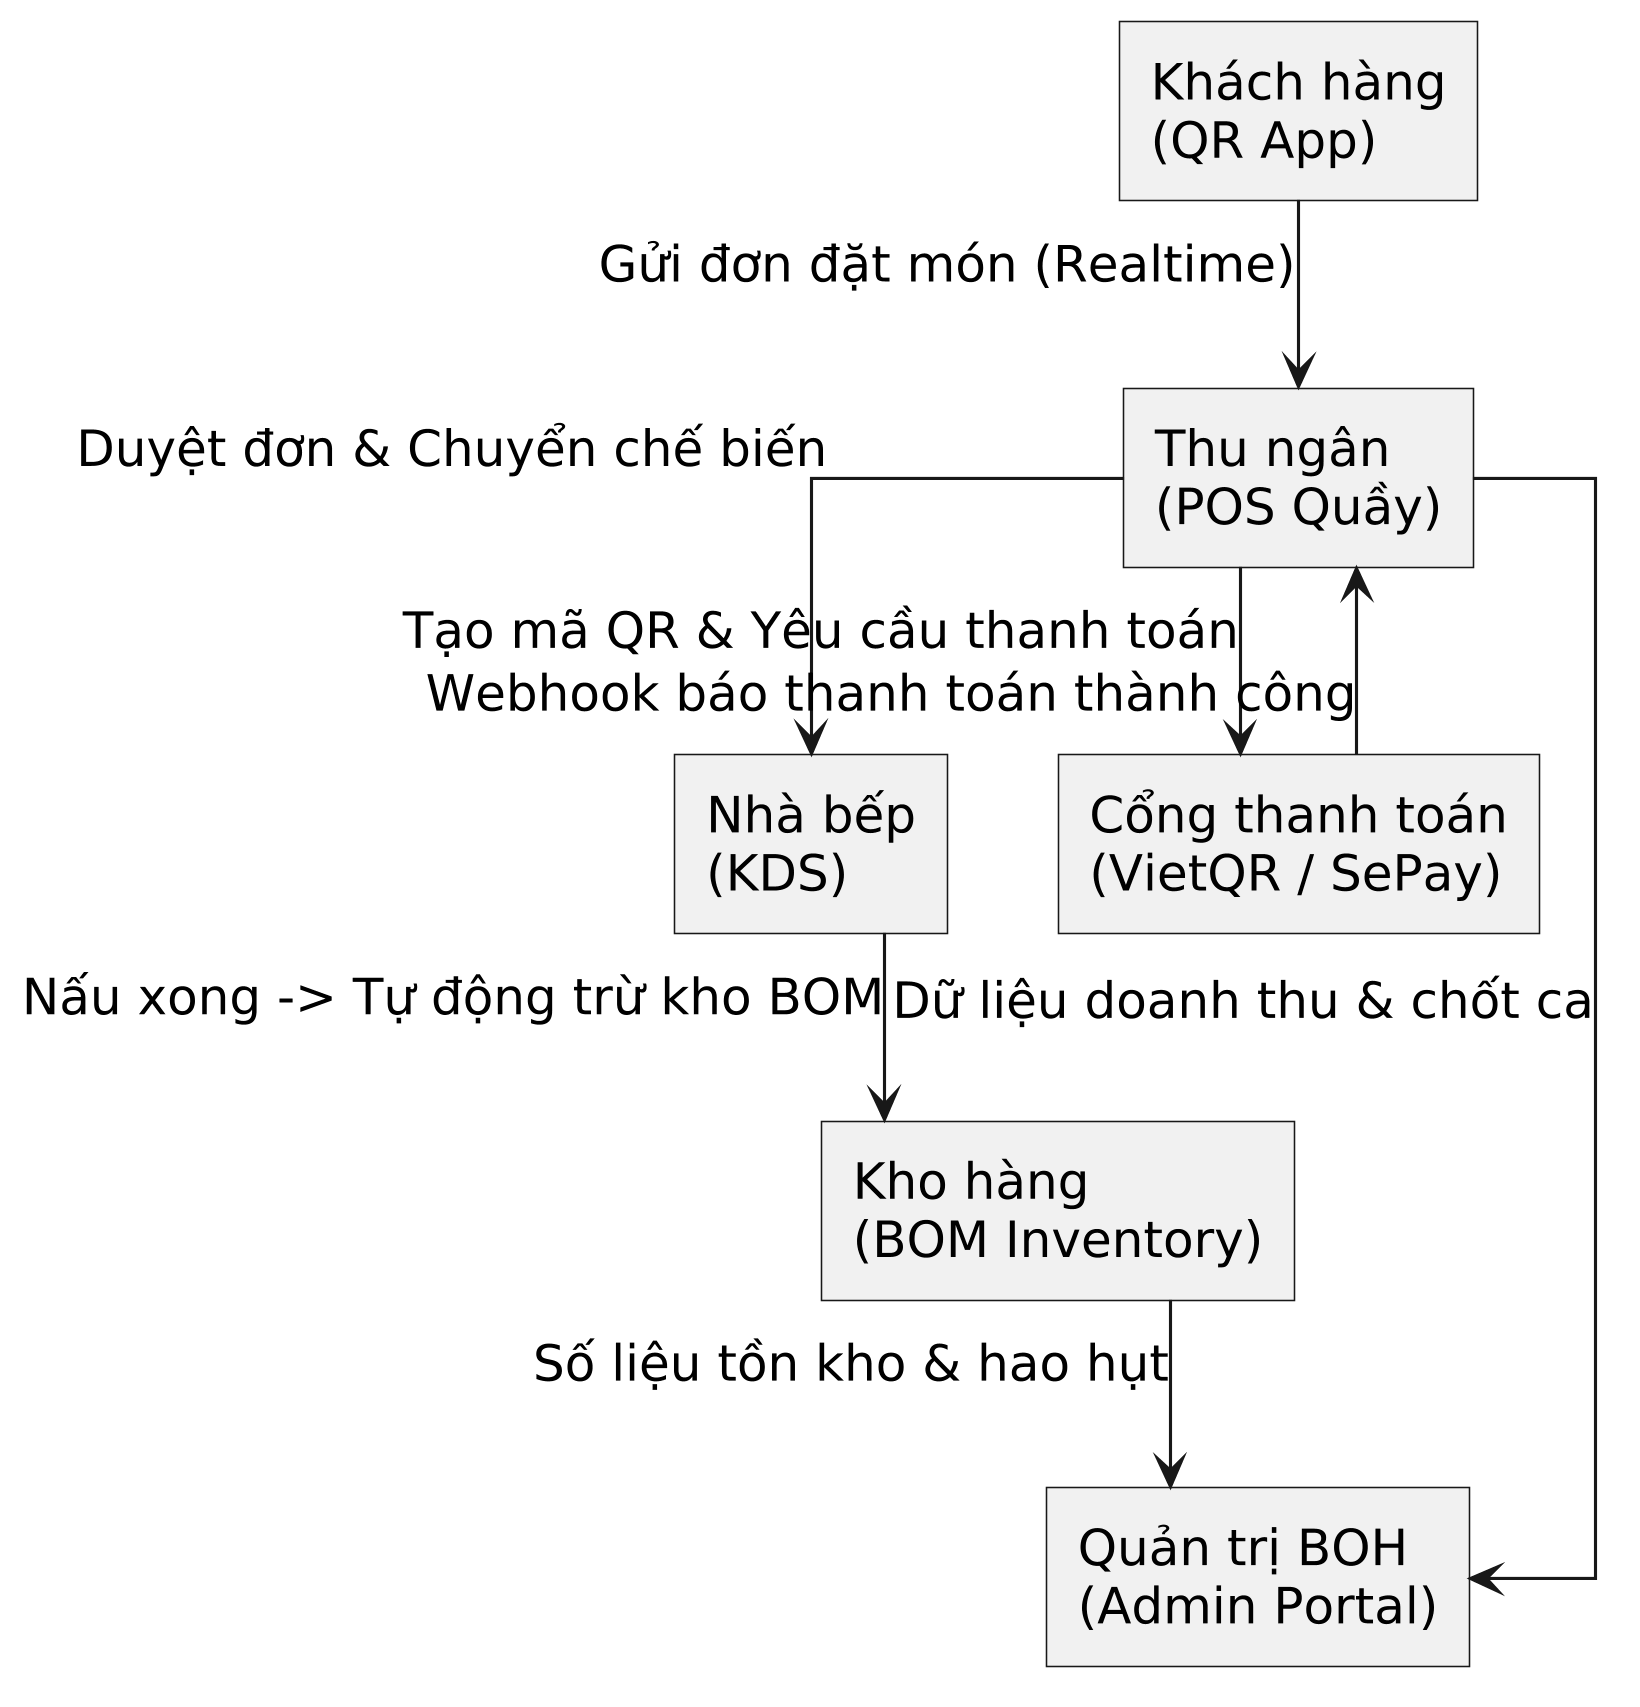

The diagram above was rendered by PlantUML. Its source (embedded in the PNG):
@startuml
skinparam monochrome true
skinparam shadowing false
skinparam defaultFontName Arial
skinparam defaultFontSize 16
skinparam defaultFontStyle bold
skinparam roundcorner 0
skinparam linetype ortho
skinparam dpi 300

rectangle "Khách hàng\n(QR App)" as QR
rectangle "Thu ngân\n(POS Quầy)" as POS
rectangle "Nhà bếp\n(KDS)" as KDS
rectangle "Kho hàng\n(BOM Inventory)" as INV
rectangle "Cổng thanh toán\n(VietQR / SePay)" as PAY
rectangle "Quản trị BOH\n(Admin Portal)" as ADM

QR --> POS : Gửi đơn đặt món (Realtime)
POS --> KDS : Duyệt đơn & Chuyển chế biến
KDS --> INV : Nấu xong -> Tự động trừ kho BOM
POS --> PAY : Tạo mã QR & Yêu cầu thanh toán
PAY --> POS : Webhook báo thanh toán thành công
POS --> ADM : Dữ liệu doanh thu & chốt ca
INV --> ADM : Số liệu tồn kho & hao hụt
@enduml